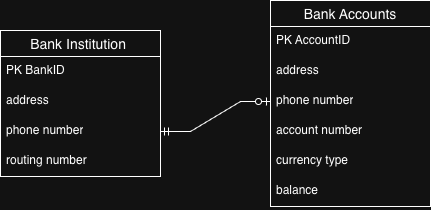

The diagram above was exported from draw.io. Its source (the exported page's mxGraphModel, read from the mxfile embedded in the PNG):
<mxGraphModel dx="1250" dy="824" grid="1" gridSize="10" guides="1" tooltips="1" connect="1" arrows="1" fold="1" page="1" pageScale="1" pageWidth="850" pageHeight="1100" math="0" shadow="0">
  <root>
    <mxCell id="0" />
    <mxCell id="1" parent="0" />
    <mxCell id="g5-jxSjZdCE7X8dTq2nN-12" parent="1" style="swimlane;fontStyle=0;childLayout=stackLayout;horizontal=1;startSize=26;horizontalStack=0;resizeParent=1;resizeParentMax=0;resizeLast=0;collapsible=1;marginBottom=0;align=center;fontSize=14;" value="Bank Institution " vertex="1">
      <mxGeometry height="146" width="160" x="210" y="160" as="geometry" />
    </mxCell>
    <mxCell id="g5-jxSjZdCE7X8dTq2nN-13" parent="g5-jxSjZdCE7X8dTq2nN-12" style="text;strokeColor=none;fillColor=none;spacingLeft=4;spacingRight=4;overflow=hidden;rotatable=0;points=[[0,0.5],[1,0.5]];portConstraint=eastwest;fontSize=12;whiteSpace=wrap;html=1;" value="PK BankID" vertex="1">
      <mxGeometry height="30" width="160" y="26" as="geometry" />
    </mxCell>
    <mxCell id="g5-jxSjZdCE7X8dTq2nN-14" parent="g5-jxSjZdCE7X8dTq2nN-12" style="text;strokeColor=none;fillColor=none;spacingLeft=4;spacingRight=4;overflow=hidden;rotatable=0;points=[[0,0.5],[1,0.5]];portConstraint=eastwest;fontSize=12;whiteSpace=wrap;html=1;" value="address" vertex="1">
      <mxGeometry height="30" width="160" y="56" as="geometry" />
    </mxCell>
    <mxCell id="g5-jxSjZdCE7X8dTq2nN-15" parent="g5-jxSjZdCE7X8dTq2nN-12" style="text;strokeColor=none;fillColor=none;spacingLeft=4;spacingRight=4;overflow=hidden;rotatable=0;points=[[0,0.5],[1,0.5]];portConstraint=eastwest;fontSize=12;whiteSpace=wrap;html=1;" value="phone number" vertex="1">
      <mxGeometry height="30" width="160" y="86" as="geometry" />
    </mxCell>
    <mxCell id="g5-jxSjZdCE7X8dTq2nN-16" parent="g5-jxSjZdCE7X8dTq2nN-12" style="text;strokeColor=none;fillColor=none;spacingLeft=4;spacingRight=4;overflow=hidden;rotatable=0;points=[[0,0.5],[1,0.5]];portConstraint=eastwest;fontSize=12;whiteSpace=wrap;html=1;" value="routing number" vertex="1">
      <mxGeometry height="30" width="160" y="116" as="geometry" />
    </mxCell>
    <mxCell id="g5-jxSjZdCE7X8dTq2nN-17" parent="1" style="swimlane;fontStyle=0;childLayout=stackLayout;horizontal=1;startSize=26;horizontalStack=0;resizeParent=1;resizeParentMax=0;resizeLast=0;collapsible=1;marginBottom=0;align=center;fontSize=14;" value="Bank Accounts" vertex="1">
      <mxGeometry height="206" width="160" x="480" y="130" as="geometry" />
    </mxCell>
    <mxCell id="g5-jxSjZdCE7X8dTq2nN-18" parent="g5-jxSjZdCE7X8dTq2nN-17" style="text;strokeColor=none;fillColor=none;spacingLeft=4;spacingRight=4;overflow=hidden;rotatable=0;points=[[0,0.5],[1,0.5]];portConstraint=eastwest;fontSize=12;whiteSpace=wrap;html=1;" value="PK AccountID" vertex="1">
      <mxGeometry height="30" width="160" y="26" as="geometry" />
    </mxCell>
    <mxCell id="g5-jxSjZdCE7X8dTq2nN-19" parent="g5-jxSjZdCE7X8dTq2nN-17" style="text;strokeColor=none;fillColor=none;spacingLeft=4;spacingRight=4;overflow=hidden;rotatable=0;points=[[0,0.5],[1,0.5]];portConstraint=eastwest;fontSize=12;whiteSpace=wrap;html=1;" value="address" vertex="1">
      <mxGeometry height="30" width="160" y="56" as="geometry" />
    </mxCell>
    <mxCell id="g5-jxSjZdCE7X8dTq2nN-20" parent="g5-jxSjZdCE7X8dTq2nN-17" style="text;strokeColor=none;fillColor=none;spacingLeft=4;spacingRight=4;overflow=hidden;rotatable=0;points=[[0,0.5],[1,0.5]];portConstraint=eastwest;fontSize=12;whiteSpace=wrap;html=1;" value="phone number" vertex="1">
      <mxGeometry height="30" width="160" y="86" as="geometry" />
    </mxCell>
    <mxCell id="g5-jxSjZdCE7X8dTq2nN-21" parent="g5-jxSjZdCE7X8dTq2nN-17" style="text;strokeColor=none;fillColor=none;spacingLeft=4;spacingRight=4;overflow=hidden;rotatable=0;points=[[0,0.5],[1,0.5]];portConstraint=eastwest;fontSize=12;whiteSpace=wrap;html=1;" value="account number" vertex="1">
      <mxGeometry height="30" width="160" y="116" as="geometry" />
    </mxCell>
    <mxCell id="g5-jxSjZdCE7X8dTq2nN-22" parent="g5-jxSjZdCE7X8dTq2nN-17" style="text;strokeColor=none;fillColor=none;spacingLeft=4;spacingRight=4;overflow=hidden;rotatable=0;points=[[0,0.5],[1,0.5]];portConstraint=eastwest;fontSize=12;whiteSpace=wrap;html=1;" value="currency type" vertex="1">
      <mxGeometry height="30" width="160" y="146" as="geometry" />
    </mxCell>
    <mxCell id="g5-jxSjZdCE7X8dTq2nN-23" parent="g5-jxSjZdCE7X8dTq2nN-17" style="text;strokeColor=none;fillColor=none;spacingLeft=4;spacingRight=4;overflow=hidden;rotatable=0;points=[[0,0.5],[1,0.5]];portConstraint=eastwest;fontSize=12;whiteSpace=wrap;html=1;" value="balance" vertex="1">
      <mxGeometry height="30" width="160" y="176" as="geometry" />
    </mxCell>
    <mxCell id="g5-jxSjZdCE7X8dTq2nN-24" edge="1" parent="1" source="g5-jxSjZdCE7X8dTq2nN-15" style="edgeStyle=entityRelationEdgeStyle;fontSize=12;html=1;endArrow=ERzeroToOne;startArrow=ERmandOne;rounded=0;entryX=0;entryY=0.5;entryDx=0;entryDy=0;exitX=1;exitY=0.5;exitDx=0;exitDy=0;" target="g5-jxSjZdCE7X8dTq2nN-20" value="">
      <mxGeometry height="100" relative="1" width="100" as="geometry">
        <mxPoint x="170" y="420" as="sourcePoint" />
        <mxPoint x="270" y="320" as="targetPoint" />
      </mxGeometry>
    </mxCell>
  </root>
</mxGraphModel>